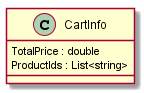

The diagram above was rendered by PlantUML. Its source (embedded in the PNG):
@startuml

class CartInfo {
   TotalPrice : double
   ProductIds : List<string>
}

@enduml